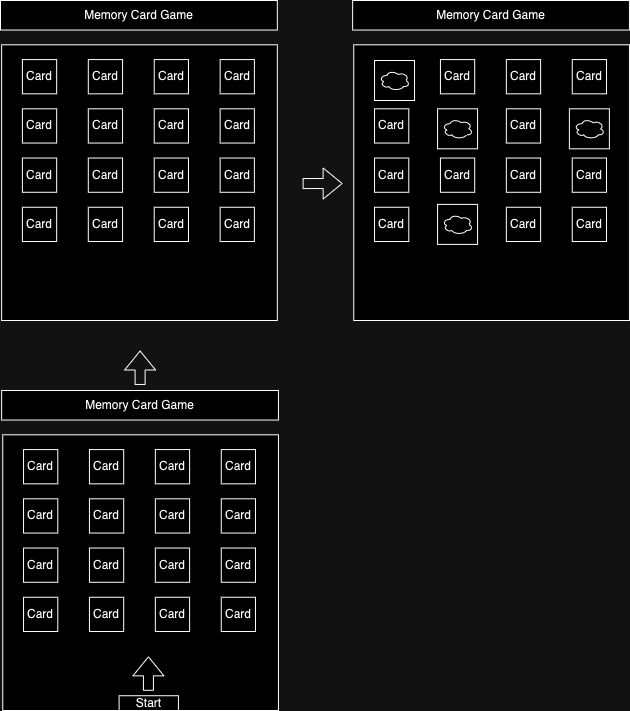

The diagram above was exported from draw.io. Its source (the exported page's mxGraphModel, read from the mxfile embedded in the PNG):
<mxGraphModel dx="1081" dy="661" grid="1" gridSize="10" guides="1" tooltips="1" connect="1" arrows="1" fold="1" page="1" pageScale="1" pageWidth="850" pageHeight="1100" math="0" shadow="0">
  <root>
    <mxCell id="0" />
    <mxCell id="1" parent="0" />
    <mxCell id="wZqkRbHkby_wfSORoXCD-1" value="" style="whiteSpace=wrap;html=1;aspect=fixed;" parent="1" vertex="1">
      <mxGeometry x="141.13" y="174.31" width="275.69" height="275.69" as="geometry" />
    </mxCell>
    <mxCell id="wZqkRbHkby_wfSORoXCD-2" value="Card" style="whiteSpace=wrap;html=1;aspect=fixed;" parent="1" vertex="1">
      <mxGeometry x="161.90272727272728" y="189.0769230769231" width="34.25310173697271" height="34.25310173697271" as="geometry" />
    </mxCell>
    <mxCell id="wZqkRbHkby_wfSORoXCD-3" value="Card" style="whiteSpace=wrap;html=1;aspect=fixed;" parent="1" vertex="1">
      <mxGeometry x="161.90272727272728" y="238.30769230769232" width="34.25310173697271" height="34.25310173697271" as="geometry" />
    </mxCell>
    <mxCell id="wZqkRbHkby_wfSORoXCD-4" value="Card" style="whiteSpace=wrap;html=1;aspect=fixed;" parent="1" vertex="1">
      <mxGeometry x="161.90272727272728" y="287.53846153846155" width="34.25310173697271" height="34.25310173697271" as="geometry" />
    </mxCell>
    <mxCell id="wZqkRbHkby_wfSORoXCD-5" value="Card" style="whiteSpace=wrap;html=1;aspect=fixed;" parent="1" vertex="1">
      <mxGeometry x="161.90272727272728" y="336.7692307692307" width="34.25310173697271" height="34.25310173697271" as="geometry" />
    </mxCell>
    <mxCell id="wZqkRbHkby_wfSORoXCD-24" value="Card" style="whiteSpace=wrap;html=1;aspect=fixed;" parent="1" vertex="1">
      <mxGeometry x="227.81181818181818" y="189.0769230769231" width="34.25310173697271" height="34.25310173697271" as="geometry" />
    </mxCell>
    <mxCell id="wZqkRbHkby_wfSORoXCD-25" value="Card" style="whiteSpace=wrap;html=1;aspect=fixed;" parent="1" vertex="1">
      <mxGeometry x="227.81181818181818" y="238.30769230769232" width="34.25310173697271" height="34.25310173697271" as="geometry" />
    </mxCell>
    <mxCell id="wZqkRbHkby_wfSORoXCD-26" value="Card" style="whiteSpace=wrap;html=1;aspect=fixed;" parent="1" vertex="1">
      <mxGeometry x="227.81181818181818" y="287.53846153846155" width="34.25310173697271" height="34.25310173697271" as="geometry" />
    </mxCell>
    <mxCell id="wZqkRbHkby_wfSORoXCD-27" value="Card" style="whiteSpace=wrap;html=1;aspect=fixed;" parent="1" vertex="1">
      <mxGeometry x="227.81181818181818" y="336.7692307692307" width="34.25310173697271" height="34.25310173697271" as="geometry" />
    </mxCell>
    <mxCell id="wZqkRbHkby_wfSORoXCD-28" value="Card" style="whiteSpace=wrap;html=1;aspect=fixed;" parent="1" vertex="1">
      <mxGeometry x="293.7209090909091" y="189.0769230769231" width="34.25310173697271" height="34.25310173697271" as="geometry" />
    </mxCell>
    <mxCell id="wZqkRbHkby_wfSORoXCD-29" value="Card" style="whiteSpace=wrap;html=1;aspect=fixed;" parent="1" vertex="1">
      <mxGeometry x="293.7209090909091" y="238.30769230769232" width="34.25310173697271" height="34.25310173697271" as="geometry" />
    </mxCell>
    <mxCell id="wZqkRbHkby_wfSORoXCD-30" value="Card" style="whiteSpace=wrap;html=1;aspect=fixed;" parent="1" vertex="1">
      <mxGeometry x="293.7209090909091" y="287.53846153846155" width="34.25310173697271" height="34.25310173697271" as="geometry" />
    </mxCell>
    <mxCell id="wZqkRbHkby_wfSORoXCD-31" value="Card" style="whiteSpace=wrap;html=1;aspect=fixed;" parent="1" vertex="1">
      <mxGeometry x="293.7209090909091" y="336.7692307692307" width="34.25310173697271" height="34.25310173697271" as="geometry" />
    </mxCell>
    <mxCell id="wZqkRbHkby_wfSORoXCD-32" value="Card" style="whiteSpace=wrap;html=1;aspect=fixed;" parent="1" vertex="1">
      <mxGeometry x="359.63" y="189.0769230769231" width="34.25310173697271" height="34.25310173697271" as="geometry" />
    </mxCell>
    <mxCell id="wZqkRbHkby_wfSORoXCD-33" value="Card" style="whiteSpace=wrap;html=1;aspect=fixed;" parent="1" vertex="1">
      <mxGeometry x="359.63" y="238.30769230769232" width="34.25310173697271" height="34.25310173697271" as="geometry" />
    </mxCell>
    <mxCell id="wZqkRbHkby_wfSORoXCD-34" value="Card" style="whiteSpace=wrap;html=1;aspect=fixed;" parent="1" vertex="1">
      <mxGeometry x="359.63" y="287.53846153846155" width="34.25310173697271" height="34.25310173697271" as="geometry" />
    </mxCell>
    <mxCell id="wZqkRbHkby_wfSORoXCD-35" value="Card" style="whiteSpace=wrap;html=1;aspect=fixed;" parent="1" vertex="1">
      <mxGeometry x="359.63" y="336.7692307692307" width="34.25310173697271" height="34.25310173697271" as="geometry" />
    </mxCell>
    <mxCell id="wZqkRbHkby_wfSORoXCD-36" value="" style="shape=flexArrow;endArrow=classic;html=1;rounded=0;entryX=0.25;entryY=1;entryDx=0;entryDy=0;" parent="1" edge="1">
      <mxGeometry width="50" height="50" relative="1" as="geometry">
        <mxPoint x="279.6004545454545" y="514.4576923076924" as="sourcePoint" />
        <mxPoint x="279.6004545454545" y="479.9961538461538" as="targetPoint" />
      </mxGeometry>
    </mxCell>
    <mxCell id="wZqkRbHkby_wfSORoXCD-37" value="Memory Card Game" style="rounded=0;whiteSpace=wrap;html=1;" parent="1" vertex="1">
      <mxGeometry x="140.0009090909091" y="130" width="276.81818181818176" height="29.53846153846154" as="geometry" />
    </mxCell>
    <mxCell id="wZqkRbHkby_wfSORoXCD-39" value="" style="whiteSpace=wrap;html=1;aspect=fixed;" parent="1" vertex="1">
      <mxGeometry x="493.26" y="174.31" width="275.69" height="275.69" as="geometry" />
    </mxCell>
    <mxCell id="wZqkRbHkby_wfSORoXCD-41" value="Card" style="whiteSpace=wrap;html=1;aspect=fixed;" parent="1" vertex="1">
      <mxGeometry x="514.0327272727272" y="238.30769230769232" width="34.25310173697271" height="34.25310173697271" as="geometry" />
    </mxCell>
    <mxCell id="wZqkRbHkby_wfSORoXCD-42" value="Card" style="whiteSpace=wrap;html=1;aspect=fixed;" parent="1" vertex="1">
      <mxGeometry x="514.0327272727272" y="287.53846153846155" width="34.25310173697271" height="34.25310173697271" as="geometry" />
    </mxCell>
    <mxCell id="wZqkRbHkby_wfSORoXCD-43" value="Card" style="whiteSpace=wrap;html=1;aspect=fixed;" parent="1" vertex="1">
      <mxGeometry x="514.0327272727272" y="336.7692307692307" width="34.25310173697271" height="34.25310173697271" as="geometry" />
    </mxCell>
    <mxCell id="wZqkRbHkby_wfSORoXCD-45" value="Card" style="whiteSpace=wrap;html=1;aspect=fixed;" parent="1" vertex="1">
      <mxGeometry x="579.9418181818181" y="189.0769230769231" width="34.25310173697271" height="34.25310173697271" as="geometry" />
    </mxCell>
    <mxCell id="wZqkRbHkby_wfSORoXCD-47" value="Card" style="whiteSpace=wrap;html=1;aspect=fixed;" parent="1" vertex="1">
      <mxGeometry x="579.9418181818181" y="287.53846153846155" width="34.25310173697271" height="34.25310173697271" as="geometry" />
    </mxCell>
    <mxCell id="wZqkRbHkby_wfSORoXCD-49" value="Card" style="whiteSpace=wrap;html=1;aspect=fixed;" parent="1" vertex="1">
      <mxGeometry x="645.8509090909091" y="189.0769230769231" width="34.25310173697271" height="34.25310173697271" as="geometry" />
    </mxCell>
    <mxCell id="wZqkRbHkby_wfSORoXCD-50" value="Card" style="whiteSpace=wrap;html=1;aspect=fixed;" parent="1" vertex="1">
      <mxGeometry x="645.8509090909091" y="238.30769230769232" width="34.25310173697271" height="34.25310173697271" as="geometry" />
    </mxCell>
    <mxCell id="wZqkRbHkby_wfSORoXCD-51" value="Card" style="whiteSpace=wrap;html=1;aspect=fixed;" parent="1" vertex="1">
      <mxGeometry x="645.8509090909091" y="287.53846153846155" width="34.25310173697271" height="34.25310173697271" as="geometry" />
    </mxCell>
    <mxCell id="wZqkRbHkby_wfSORoXCD-52" value="Card" style="whiteSpace=wrap;html=1;aspect=fixed;" parent="1" vertex="1">
      <mxGeometry x="645.8509090909091" y="336.7692307692307" width="34.25310173697271" height="34.25310173697271" as="geometry" />
    </mxCell>
    <mxCell id="wZqkRbHkby_wfSORoXCD-53" value="Card" style="whiteSpace=wrap;html=1;aspect=fixed;" parent="1" vertex="1">
      <mxGeometry x="711.76" y="189.0769230769231" width="34.25310173697271" height="34.25310173697271" as="geometry" />
    </mxCell>
    <mxCell id="wZqkRbHkby_wfSORoXCD-55" value="Card" style="whiteSpace=wrap;html=1;aspect=fixed;" parent="1" vertex="1">
      <mxGeometry x="711.76" y="287.53846153846155" width="34.25310173697271" height="34.25310173697271" as="geometry" />
    </mxCell>
    <mxCell id="wZqkRbHkby_wfSORoXCD-56" value="Card" style="whiteSpace=wrap;html=1;aspect=fixed;" parent="1" vertex="1">
      <mxGeometry x="711.76" y="336.7692307692307" width="34.25310173697271" height="34.25310173697271" as="geometry" />
    </mxCell>
    <mxCell id="wZqkRbHkby_wfSORoXCD-58" value="Memory Card Game" style="rounded=0;whiteSpace=wrap;html=1;" parent="1" vertex="1">
      <mxGeometry x="492.1309090909091" y="130" width="276.81818181818176" height="29.53846153846154" as="geometry" />
    </mxCell>
    <mxCell id="wZqkRbHkby_wfSORoXCD-59" value="" style="shape=flexArrow;endArrow=classic;html=1;rounded=0;" parent="1" edge="1">
      <mxGeometry width="50" height="50" relative="1" as="geometry">
        <mxPoint x="442.13045454545454" y="313.04769230769233" as="sourcePoint" />
        <mxPoint x="482.13" y="313" as="targetPoint" />
      </mxGeometry>
    </mxCell>
    <mxCell id="wZqkRbHkby_wfSORoXCD-60" value="" style="whiteSpace=wrap;html=1;aspect=fixed;" parent="1" vertex="1">
      <mxGeometry x="514.03" y="190" width="40" height="40" as="geometry" />
    </mxCell>
    <mxCell id="wZqkRbHkby_wfSORoXCD-61" value="" style="ellipse;shape=cloud;whiteSpace=wrap;html=1;" parent="1" vertex="1">
      <mxGeometry x="519.03" y="200" width="30" height="20" as="geometry" />
    </mxCell>
    <mxCell id="wZqkRbHkby_wfSORoXCD-62" value="" style="whiteSpace=wrap;html=1;aspect=fixed;" parent="1" vertex="1">
      <mxGeometry x="577.0699999999999" y="238.31" width="40" height="40" as="geometry" />
    </mxCell>
    <mxCell id="wZqkRbHkby_wfSORoXCD-63" value="" style="ellipse;shape=cloud;whiteSpace=wrap;html=1;" parent="1" vertex="1">
      <mxGeometry x="582.0699999999999" y="248.31" width="30" height="20" as="geometry" />
    </mxCell>
    <mxCell id="wZqkRbHkby_wfSORoXCD-64" value="" style="whiteSpace=wrap;html=1;aspect=fixed;" parent="1" vertex="1">
      <mxGeometry x="577.0699999999999" y="333.9" width="40" height="40" as="geometry" />
    </mxCell>
    <mxCell id="wZqkRbHkby_wfSORoXCD-65" value="" style="ellipse;shape=cloud;whiteSpace=wrap;html=1;" parent="1" vertex="1">
      <mxGeometry x="582.0699999999999" y="343.9" width="30" height="20" as="geometry" />
    </mxCell>
    <mxCell id="wZqkRbHkby_wfSORoXCD-66" value="" style="whiteSpace=wrap;html=1;aspect=fixed;" parent="1" vertex="1">
      <mxGeometry x="708.89" y="238.31" width="40" height="40" as="geometry" />
    </mxCell>
    <mxCell id="wZqkRbHkby_wfSORoXCD-67" value="" style="ellipse;shape=cloud;whiteSpace=wrap;html=1;" parent="1" vertex="1">
      <mxGeometry x="713.89" y="248.31" width="30" height="20" as="geometry" />
    </mxCell>
    <mxCell id="J_jUWU2b5Gmtapd9t6_n-1" value="" style="whiteSpace=wrap;html=1;aspect=fixed;" vertex="1" parent="1">
      <mxGeometry x="142.26" y="564.31" width="275.69" height="275.69" as="geometry" />
    </mxCell>
    <mxCell id="J_jUWU2b5Gmtapd9t6_n-2" value="Card" style="whiteSpace=wrap;html=1;aspect=fixed;" vertex="1" parent="1">
      <mxGeometry x="163.03272727272727" y="579.0769230769231" width="34.25310173697271" height="34.25310173697271" as="geometry" />
    </mxCell>
    <mxCell id="J_jUWU2b5Gmtapd9t6_n-3" value="Card" style="whiteSpace=wrap;html=1;aspect=fixed;" vertex="1" parent="1">
      <mxGeometry x="163.03272727272727" y="628.3076923076924" width="34.25310173697271" height="34.25310173697271" as="geometry" />
    </mxCell>
    <mxCell id="J_jUWU2b5Gmtapd9t6_n-4" value="Card" style="whiteSpace=wrap;html=1;aspect=fixed;" vertex="1" parent="1">
      <mxGeometry x="163.03272727272727" y="677.5384615384615" width="34.25310173697271" height="34.25310173697271" as="geometry" />
    </mxCell>
    <mxCell id="J_jUWU2b5Gmtapd9t6_n-5" value="Card" style="whiteSpace=wrap;html=1;aspect=fixed;" vertex="1" parent="1">
      <mxGeometry x="163.03272727272727" y="726.7692307692307" width="34.25310173697271" height="34.25310173697271" as="geometry" />
    </mxCell>
    <mxCell id="J_jUWU2b5Gmtapd9t6_n-6" value="Start" style="rounded=0;whiteSpace=wrap;html=1;" vertex="1" parent="1">
      <mxGeometry x="258.60090909090906" y="825.2307692307693" width="59.31818181818182" height="14.76923076923077" as="geometry" />
    </mxCell>
    <mxCell id="J_jUWU2b5Gmtapd9t6_n-7" value="Card" style="whiteSpace=wrap;html=1;aspect=fixed;" vertex="1" parent="1">
      <mxGeometry x="228.94181818181818" y="579.0769230769231" width="34.25310173697271" height="34.25310173697271" as="geometry" />
    </mxCell>
    <mxCell id="J_jUWU2b5Gmtapd9t6_n-8" value="Card" style="whiteSpace=wrap;html=1;aspect=fixed;" vertex="1" parent="1">
      <mxGeometry x="228.94181818181818" y="628.3076923076924" width="34.25310173697271" height="34.25310173697271" as="geometry" />
    </mxCell>
    <mxCell id="J_jUWU2b5Gmtapd9t6_n-9" value="Card" style="whiteSpace=wrap;html=1;aspect=fixed;" vertex="1" parent="1">
      <mxGeometry x="228.94181818181818" y="677.5384615384615" width="34.25310173697271" height="34.25310173697271" as="geometry" />
    </mxCell>
    <mxCell id="J_jUWU2b5Gmtapd9t6_n-10" value="Card" style="whiteSpace=wrap;html=1;aspect=fixed;" vertex="1" parent="1">
      <mxGeometry x="228.94181818181818" y="726.7692307692307" width="34.25310173697271" height="34.25310173697271" as="geometry" />
    </mxCell>
    <mxCell id="J_jUWU2b5Gmtapd9t6_n-11" value="Card" style="whiteSpace=wrap;html=1;aspect=fixed;" vertex="1" parent="1">
      <mxGeometry x="294.8509090909091" y="579.0769230769231" width="34.25310173697271" height="34.25310173697271" as="geometry" />
    </mxCell>
    <mxCell id="J_jUWU2b5Gmtapd9t6_n-12" value="Card" style="whiteSpace=wrap;html=1;aspect=fixed;" vertex="1" parent="1">
      <mxGeometry x="294.8509090909091" y="628.3076923076924" width="34.25310173697271" height="34.25310173697271" as="geometry" />
    </mxCell>
    <mxCell id="J_jUWU2b5Gmtapd9t6_n-13" value="Card" style="whiteSpace=wrap;html=1;aspect=fixed;" vertex="1" parent="1">
      <mxGeometry x="294.8509090909091" y="677.5384615384615" width="34.25310173697271" height="34.25310173697271" as="geometry" />
    </mxCell>
    <mxCell id="J_jUWU2b5Gmtapd9t6_n-14" value="Card" style="whiteSpace=wrap;html=1;aspect=fixed;" vertex="1" parent="1">
      <mxGeometry x="294.8509090909091" y="726.7692307692307" width="34.25310173697271" height="34.25310173697271" as="geometry" />
    </mxCell>
    <mxCell id="J_jUWU2b5Gmtapd9t6_n-15" value="Card" style="whiteSpace=wrap;html=1;aspect=fixed;" vertex="1" parent="1">
      <mxGeometry x="360.76" y="579.0769230769231" width="34.25310173697271" height="34.25310173697271" as="geometry" />
    </mxCell>
    <mxCell id="J_jUWU2b5Gmtapd9t6_n-16" value="Card" style="whiteSpace=wrap;html=1;aspect=fixed;" vertex="1" parent="1">
      <mxGeometry x="360.76" y="628.3076923076924" width="34.25310173697271" height="34.25310173697271" as="geometry" />
    </mxCell>
    <mxCell id="J_jUWU2b5Gmtapd9t6_n-17" value="Card" style="whiteSpace=wrap;html=1;aspect=fixed;" vertex="1" parent="1">
      <mxGeometry x="360.76" y="677.5384615384615" width="34.25310173697271" height="34.25310173697271" as="geometry" />
    </mxCell>
    <mxCell id="J_jUWU2b5Gmtapd9t6_n-18" value="Card" style="whiteSpace=wrap;html=1;aspect=fixed;" vertex="1" parent="1">
      <mxGeometry x="360.76" y="726.7692307692307" width="34.25310173697271" height="34.25310173697271" as="geometry" />
    </mxCell>
    <mxCell id="J_jUWU2b5Gmtapd9t6_n-19" value="" style="shape=flexArrow;endArrow=classic;html=1;rounded=0;entryX=0.25;entryY=1;entryDx=0;entryDy=0;" edge="1" parent="1">
      <mxGeometry width="50" height="50" relative="1" as="geometry">
        <mxPoint x="287.9304545454545" y="820.3076923076924" as="sourcePoint" />
        <mxPoint x="287.9304545454545" y="785.8461538461538" as="targetPoint" />
      </mxGeometry>
    </mxCell>
    <mxCell id="J_jUWU2b5Gmtapd9t6_n-20" value="Memory Card Game" style="rounded=0;whiteSpace=wrap;html=1;" vertex="1" parent="1">
      <mxGeometry x="141.13090909090909" y="520" width="276.81818181818176" height="29.53846153846154" as="geometry" />
    </mxCell>
  </root>
</mxGraphModel>